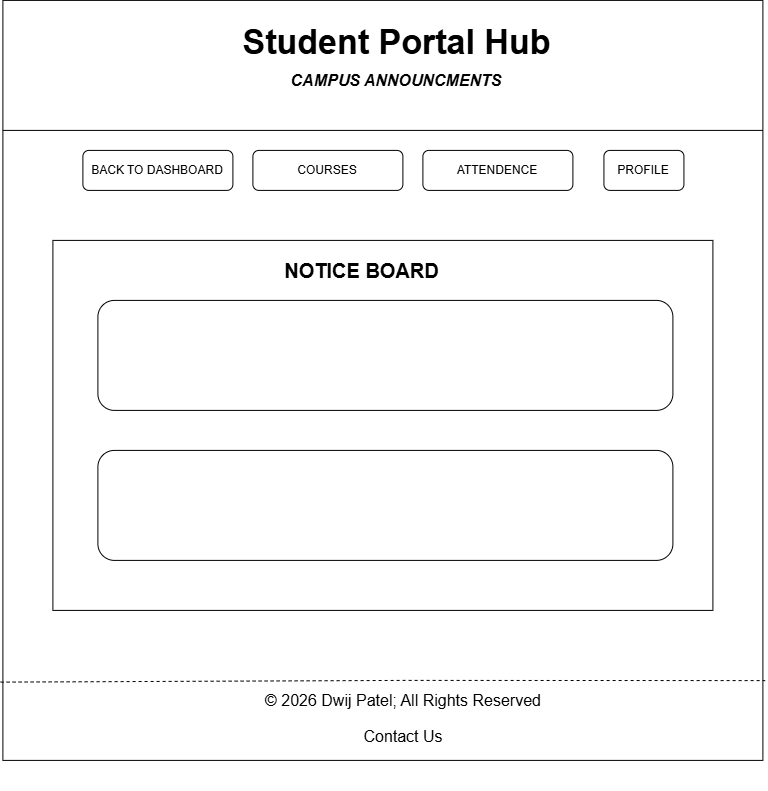

The diagram above was exported from draw.io. Its source (the exported page's mxGraphModel, read from the mxfile embedded in the PNG):
<mxGraphModel dx="1212" dy="661" grid="1" gridSize="10" guides="1" tooltips="1" connect="1" arrows="1" fold="1" page="1" pageScale="1" pageWidth="850" pageHeight="1100" math="0" shadow="0">
  <root>
    <mxCell id="0" />
    <mxCell id="1" parent="0" />
    <mxCell id="1O7_8QMR6D4KUIoaOCLt-1" parent="1" style="whiteSpace=wrap;html=1;aspect=fixed;" value="" vertex="1">
      <mxGeometry height="760" width="760" x="300" y="330" as="geometry" />
    </mxCell>
    <mxCell id="1O7_8QMR6D4KUIoaOCLt-2" edge="1" parent="1" style="endArrow=none;html=1;rounded=0;entryX=1;entryY=0.25;entryDx=0;entryDy=0;exitX=0;exitY=0.25;exitDx=0;exitDy=0;" value="">
      <mxGeometry height="50" relative="1" width="50" as="geometry">
        <Array as="points" />
        <mxPoint x="300" y="460" as="sourcePoint" />
        <mxPoint x="1059.9999999999998" y="460" as="targetPoint" />
      </mxGeometry>
    </mxCell>
    <mxCell id="1O7_8QMR6D4KUIoaOCLt-3" parent="1" style="text;strokeColor=none;fillColor=none;html=1;fontSize=34;fontStyle=1;verticalAlign=middle;align=center;autosizeText=1;" value="Student Portal Hub" vertex="1">
      <mxGeometry height="65" width="297.5" x="544.78" y="340" as="geometry" />
    </mxCell>
    <mxCell id="1O7_8QMR6D4KUIoaOCLt-4" parent="1" style="text;html=1;whiteSpace=wrap;strokeColor=none;fillColor=none;align=center;verticalAlign=middle;rounded=0;autosize=1;resizable=0;" value="&lt;p style=&quot;font-family: Arial, Helvetica, sans-serif; font-size: medium;&quot;&gt;&lt;b&gt;&lt;i&gt;CAMPUS ANNOUNCMENTS&lt;/i&gt;&lt;/b&gt;&lt;/p&gt;" vertex="1">
      <mxGeometry height="60" width="230" x="578.53" y="380" as="geometry" />
    </mxCell>
    <mxCell id="1O7_8QMR6D4KUIoaOCLt-5" parent="1" style="rounded=1;whiteSpace=wrap;html=1;" value="BACK TO DASHBOARD" vertex="1">
      <mxGeometry height="40" width="150" x="380" y="480" as="geometry" />
    </mxCell>
    <mxCell id="1O7_8QMR6D4KUIoaOCLt-6" parent="1" style="rounded=1;whiteSpace=wrap;html=1;" value="COURSES" vertex="1">
      <mxGeometry height="40" width="150" x="550" y="480" as="geometry" />
    </mxCell>
    <mxCell id="1O7_8QMR6D4KUIoaOCLt-7" parent="1" style="rounded=1;whiteSpace=wrap;html=1;" value="ATTENDENCE" vertex="1">
      <mxGeometry height="40" width="150" x="720" y="480" as="geometry" />
    </mxCell>
    <mxCell id="1O7_8QMR6D4KUIoaOCLt-8" parent="1" style="rounded=1;whiteSpace=wrap;html=1;" value="PROFILE" vertex="1">
      <mxGeometry height="40" width="80" x="901.03" y="480" as="geometry" />
    </mxCell>
    <mxCell id="1O7_8QMR6D4KUIoaOCLt-12" edge="1" parent="1" source="1O7_8QMR6D4KUIoaOCLt-1" style="endArrow=none;dashed=1;html=1;rounded=0;entryX=1.003;entryY=0.895;entryDx=0;entryDy=0;entryPerimeter=0;exitX=-0.003;exitY=0.897;exitDx=0;exitDy=0;exitPerimeter=0;" target="1O7_8QMR6D4KUIoaOCLt-1" value="">
      <mxGeometry height="50" relative="1" width="50" as="geometry">
        <Array as="points">
          <mxPoint x="702.28" y="1010" />
        </Array>
        <mxPoint x="722.28" y="830" as="sourcePoint" />
        <mxPoint x="772.28" y="780" as="targetPoint" />
      </mxGeometry>
    </mxCell>
    <mxCell id="1O7_8QMR6D4KUIoaOCLt-16" parent="1" style="text;html=1;whiteSpace=wrap;strokeColor=none;fillColor=none;align=center;verticalAlign=middle;rounded=0;" value="&lt;p style=&quot;font-family: Arial, Helvetica, sans-serif; font-size: medium;&quot;&gt;© 2026 Dwij Patel; All Rights Reserved&lt;/p&gt;&lt;a href=&quot;file:///d:/SEM_2/PRC_WDF/Contact.html&quot; style=&quot;font-family: Arial, Helvetica, sans-serif; font-size: medium;&quot;&gt;Contact Us&lt;/a&gt;" vertex="1">
      <mxGeometry height="160" width="560" x="421.03" y="960" as="geometry" />
    </mxCell>
    <mxCell id="1O7_8QMR6D4KUIoaOCLt-18" parent="1" style="rounded=0;whiteSpace=wrap;html=1;" value="" vertex="1">
      <mxGeometry height="370" width="660" x="350" y="570" as="geometry" />
    </mxCell>
    <mxCell id="1O7_8QMR6D4KUIoaOCLt-19" parent="1" style="text;strokeColor=none;fillColor=none;html=1;fontSize=20;fontStyle=1;verticalAlign=middle;align=center;autosizeText=1;" value="NOTICE BOARD" vertex="1">
      <mxGeometry height="40" width="160" x="578.53" y="580" as="geometry" />
    </mxCell>
    <mxCell id="1O7_8QMR6D4KUIoaOCLt-20" parent="1" style="rounded=1;whiteSpace=wrap;html=1;" value="" vertex="1">
      <mxGeometry height="110" width="575" x="395" y="630" as="geometry" />
    </mxCell>
    <mxCell id="1O7_8QMR6D4KUIoaOCLt-38" parent="1" style="rounded=1;whiteSpace=wrap;html=1;" value="" vertex="1">
      <mxGeometry height="110" width="575" x="395" y="780" as="geometry" />
    </mxCell>
  </root>
</mxGraphModel>